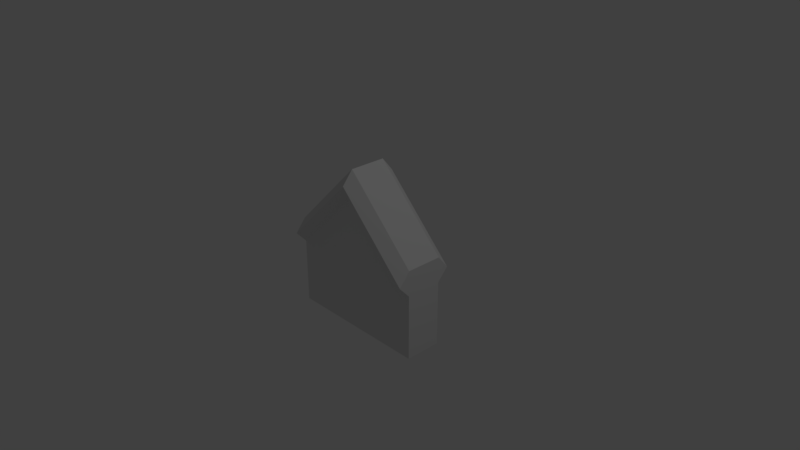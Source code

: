 # Source: wainscottPointy.blend  (saved by Blender 2.79.0; exported with 4.5.12 LTS)
import bpy
from mathutils import Matrix  # noqa: F401  (used for matrix-valued properties, if any)

bpy.ops.wm.read_factory_settings(use_empty=True)
scene = bpy.context.scene
scene.name = 'Scene'

# ---- collections
col_collection_1 = bpy.data.collections.new('Collection 1'); scene.collection.children.link(col_collection_1)

# ---- materials (node trees are filled in below, after node groups)
mat_material = bpy.data.materials.new('Material')
mat_material.alpha_threshold = 0.0
mat_material.use_transparent_shadow = False
mat_material.roughness = 0.5
mat_material.line_color = (0.0, 0.0, 0.0, 1.0)

# ---- material node trees

# ---- world
world_world = bpy.data.worlds.new('World'); scene.world = world_world
world_world.color = (0.05088, 0.05088, 0.05088)
world_world.use_sun_shadow = False
world_world.sun_shadow_jitter_overblur = 0.0
world_world.cycles.sampling_method = 'MANUAL'

# ---- cameras
cam_camera = bpy.data.cameras.new('Camera')
cam_camera.clip_end = 100.0
cam_camera.lens = 35.0
cam_camera.sensor_width = 32.0
cam_camera.sensor_height = 18.0
cam_camera.ortho_scale = 7.314
cam_camera.dof.focus_distance = 0.0
cam_camera.dof.aperture_fstop = 128.0

# ---- lights
light_lamp = bpy.data.lights.new('Lamp', 'POINT')
light_lamp.transmission_factor = 0.0
light_lamp.cutoff_distance = 30.0
light_lamp.energy = 100.0
light_lamp.shadow_buffer_clip_start = 1.001
light_lamp.shadow_soft_size = 0.1
light_lamp.shadow_maximum_resolution = 0.006
light_lamp.use_absolute_resolution = True

# ---- meshes
me_cube = bpy.data.meshes.new('Cube')
me_cube.from_pydata([(1.0, 0.5, -1.0), (1.0, -0.5, -1.0), (-1.0, -0.5, -1.0), (-1.0, 0.5, -1.0), (1.0, 0.5, -0.0995), (1.0, -0.5, -0.0995), (-1.0, -0.5, -0.0995), (-1.0, 0.5, -0.0995), (2.384e-07, 0.5, 0.9005), (-5.364e-07, -0.5, 0.9005), (1.0, 0.5, 0.25), (1.0, -0.5, 0.25), (2.384e-07, 0.5, 1.25), (-1.0, 0.5, 0.25), (-5.364e-07, -0.5, 1.25), (-1.0, -0.5, 0.25), (1.0, -0.8, 0.06587), (-5.364e-07, -0.8, 1.066), (-1.0, -0.8, 0.06587), (-1.0, 0.8, 0.06587), (2.384e-07, 0.8, 1.066), (1.0, 0.8, 0.06587)], [], [(0, 1, 2, 3), (19, 18, 15, 13), (0, 4, 5, 1), (1, 5, 9, 6, 2), (2, 6, 7, 3), (4, 0, 3, 7, 8), (17, 16, 11, 14), (12, 13, 15, 14), (10, 12, 14, 11), (20, 19, 13, 12), (21, 20, 12, 10), (18, 17, 14, 15), (16, 21, 10, 11), (5, 4, 21, 16), (6, 9, 17, 18), (4, 8, 20, 21), (8, 7, 19, 20), (9, 5, 16, 17), (7, 6, 18, 19)])
_uv = me_cube.uv_layers.new(name='UVMap')
_uv.uv.foreach_set('vector', [0.0, 0.0, 0.0, 0.0, 0.0, 0.0, 0.0, 0.0, 0.0, 0.0, 0.0, 0.0, 0.0, 0.0, 0.0, 0.0, 0.0, 0.0, 0.0, 0.0, 0.0, 0.0, 0.0, 0.0, 0.9999, 9.998e-05, 0.9999, 0.375, 0.5, 0.7577, 9.998e-05, 0.375, 9.998e-05, 0.0001005, 0.0, 0.0, 0.0, 0.0, 0.0, 0.0, 0.0, 0.0, 9.996e-05, 0.375, 9.996e-05, 0.0001004, 0.9999, 9.996e-05, 0.9999, 0.375, 0.5, 0.7616, 0.5001, 0.8779, 0.9867, 0.74, 0.9868, 0.8562, 0.5002, 0.9941, 0.0, 0.0, 0.0, 0.0, 0.0, 0.0, 0.0, 0.0, 0.0, 0.0, 0.0, 0.0, 0.0, 0.0, 0.0, 0.0, 0.4993, 0.8779, 1.001, 0.7416, 0.9994, 0.861, 0.4981, 0.9973, 0.0007936, 0.7316, 0.4993, 0.8779, 0.4981, 0.9973, -0.0004011, 0.851, 0.01333, 0.7407, 0.5001, 0.8779, 0.5002, 0.9941, 0.01343, 0.857, 0.0, 0.0, 0.0, 0.0, 0.0, 0.0, 0.0, 0.0, 0.0, 0.0, 0.0, 0.0, 0.0, 0.0, 0.0, 0.0, 0.01324, 0.6245, 0.5, 0.7617, 0.5001, 0.8779, 0.01333, 0.7407, 0.001988, 0.6123, 0.5005, 0.7585, 0.4993, 0.8779, 0.0007936, 0.7316, 0.5005, 0.7585, 1.002, 0.6223, 1.001, 0.7416, 0.4993, 0.8779, 0.5, 0.7617, 0.9866, 0.6238, 0.9867, 0.74, 0.5001, 0.8779, 0.0, 0.0, 0.0, 0.0, 0.0, 0.0, 0.0, 0.0])
me_cube.materials.append(mat_material)
me_cube.use_remesh_preserve_volume = False
me_cube.use_remesh_preserve_attributes = False
me_cube.use_mirror_vertex_groups = False
me_cube.update()

# ---- objects
ob_cube = bpy.data.objects.new('Cube', me_cube)
ob_lamp = bpy.data.objects.new('Lamp', light_lamp)
ob_camera = bpy.data.objects.new('Camera', cam_camera)

# ---- transforms, parenting, visibility, modifiers, constraints
ob_cube.location = (0.0, 0.0, 0.0)
ob_cube.scale = (1.0, 0.5, 1.0)
ob_cube.lock_rotations_4d = False
ob_cube.empty_display_type = 'ARROWS'
ob_cube.lineart.crease_threshold = 0.0
ob_lamp.location = (4.076, 1.005, 5.904)
ob_lamp.rotation_euler = (0.6503, 0.05522, 1.866)
ob_lamp.lock_rotations_4d = False
ob_lamp.empty_display_type = 'ARROWS'
ob_lamp.color = (0.0, 0.0, 0.0, 0.0)
ob_lamp.lineart.crease_threshold = 0.0
ob_camera.location = (7.481, -6.508, 5.344)
ob_camera.rotation_euler = (1.109, 0.0, 0.8149)
ob_camera.lock_rotations_4d = False
ob_camera.empty_display_type = 'ARROWS'
ob_camera.color = (0.0, 0.0, 0.0, 0.0)
ob_camera.display_type = 'WIRE'
ob_camera.lineart.crease_threshold = 0.0

# ---- collection membership
col_collection_1.objects.link(ob_cube)
col_collection_1.objects.link(ob_lamp)
col_collection_1.objects.link(ob_camera)

# ---- scene / render settings (as saved in the file)
scene.camera = ob_camera
scene.frame_start = 1; scene.frame_end = 250; scene.frame_set(1)
scene.render.engine = 'BLENDER_EEVEE_NEXT'
scene.render.resolution_percentage = 50
scene.render.dither_intensity = 0.0
scene.cycles.use_denoising = False
scene.cycles.samples = 128
scene.cycles.sampling_pattern = 'TABULATED_SOBOL'
scene.cycles.use_adaptive_sampling = False
scene.cycles.use_light_tree = False
scene.cycles.blur_glossy = 0.0
scene.cycles.sample_clamp_indirect = 0.0
scene.view_settings.view_transform = 'Standard'
bpy.context.view_layer.update()
